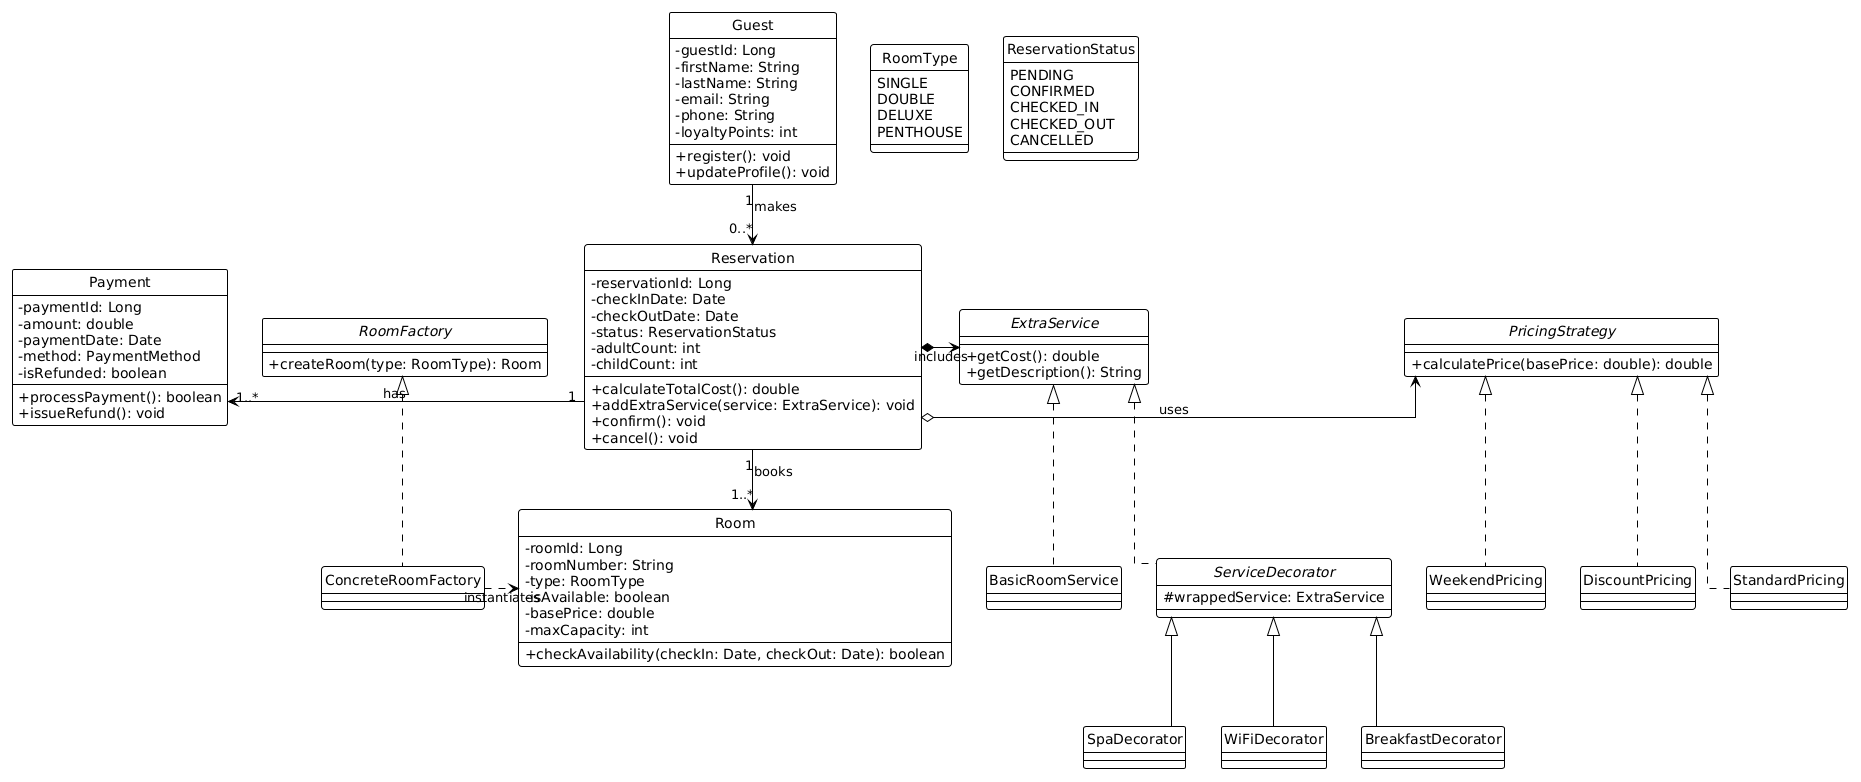

The diagram above was rendered by PlantUML. Its source (embedded in the PNG):
@startuml
!theme plain
skinparam linetype ortho
skinparam classAttributeIconSize 0
hide circle

' 1. Core Entities
class Guest {
    - guestId: Long
    - firstName: String
    - lastName: String
    - email: String
    - phone: String
    - loyaltyPoints: int
    + register(): void
    + updateProfile(): void
}

class Reservation {
    - reservationId: Long
    - checkInDate: Date
    - checkOutDate: Date
    - status: ReservationStatus
    - adultCount: int
    - childCount: int
    + calculateTotalCost(): double
    + addExtraService(service: ExtraService): void
    + confirm(): void
    + cancel(): void
}

class Room {
    - roomId: Long
    - roomNumber: String
    - type: RoomType
    - isAvailable: boolean
    - basePrice: double
    - maxCapacity: int
    + checkAvailability(checkIn: Date, checkOut: Date): boolean
}

class Payment {
    - paymentId: Long
    - amount: double
    - paymentDate: Date
    - method: PaymentMethod
    - isRefunded: boolean
    + processPayment(): boolean
    + issueRefund(): void
}

' Enums
enum RoomType {
    SINGLE
    DOUBLE
    DELUXE
    PENTHOUSE
}

enum ReservationStatus {
    PENDING
    CONFIRMED
    CHECKED_IN
    CHECKED_OUT
    CANCELLED
}

' 2. Factory Pattern
interface RoomFactory {
    + createRoom(type: RoomType): Room
}
class ConcreteRoomFactory implements RoomFactory

' 3. Strategy Pattern
interface PricingStrategy {
    + calculatePrice(basePrice: double): double
}
class StandardPricing implements PricingStrategy
class WeekendPricing implements PricingStrategy
class DiscountPricing implements PricingStrategy

' 4. Decorator Pattern
interface ExtraService {
    + getCost(): double
    + getDescription(): String
}
class BasicRoomService implements ExtraService
abstract class ServiceDecorator implements ExtraService {
    # wrappedService: ExtraService
}
class SpaDecorator extends ServiceDecorator
class WiFiDecorator extends ServiceDecorator
class BreakfastDecorator extends ServiceDecorator

' Core Relationships
Guest "1" -down-> "0..*" Reservation : makes
Reservation "1" -down-> "1..*" Room : books
Reservation "1" -left-> "1..*" Payment : has

' Pattern Relationships
ConcreteRoomFactory .right.> Room : instantiates
Reservation o-right-> PricingStrategy : uses
Reservation *-right-> ExtraService : includes
@enduml